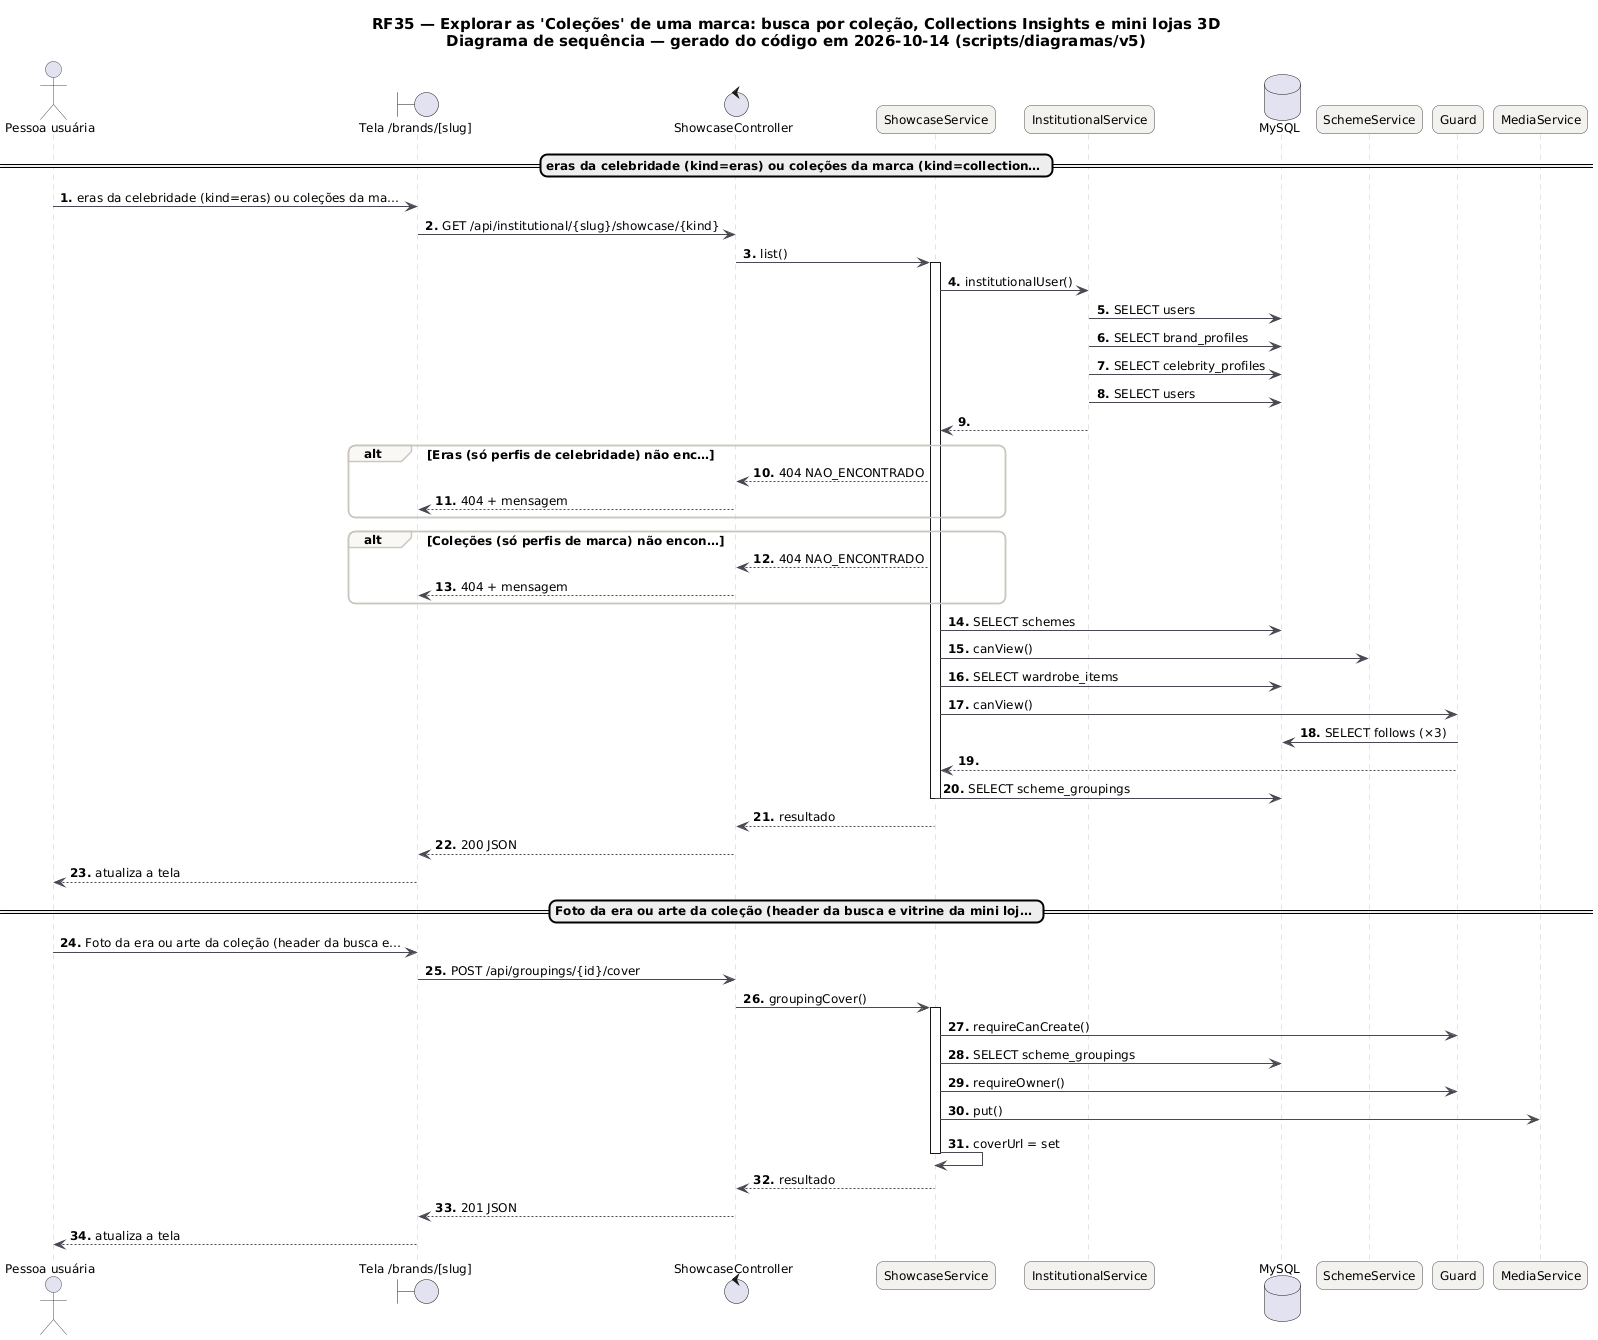

The diagram above was rendered by PlantUML. Its source (embedded in the PNG):
@startuml RF35_Sequencia
skinparam backgroundColor #FFFFFF
skinparam shadowing false
skinparam defaultFontName "DejaVu Sans"
skinparam defaultFontSize 12
skinparam titleFontSize 15
skinparam roundcorner 14
skinparam ArrowColor #52606D
skinparam note {
  BackgroundColor #FFFDEB
  BorderColor #D8CE78
  FontColor #554F24
}
skinparam sequence {
  ArrowColor #4A4852
  LifeLineBorderColor #CBC6BE
  ParticipantBackgroundColor #F4F2EF
  ParticipantBorderColor #4A4852
  ActorBorderColor #4A4852
  GroupBorderColor #CBC6BE
  GroupBackgroundColor #FAF8F5
}
autonumber "<b>0."
title RF35 — Explorar as 'Coleções' de uma marca: busca por coleção, Collections Insights e mini lojas 3D\nDiagrama de sequência — gerado do código em 2026-10-14 (scripts/diagramas/v5)

actor "Pessoa usuária" as U
boundary "Tela /brands/[slug]" as P
control "ShowcaseController" as ShowcaseController
participant "ShowcaseService" as ShowcaseService
participant "InstitutionalService" as InstitutionalService
database "MySQL" as DB_MySQL
participant "SchemeService" as SchemeService
participant "Guard" as Guard
participant "MediaService" as MediaService
== eras da celebridade (kind=eras) ou coleções da marca (kind=collection… ==
U -> P : eras da celebridade (kind=eras) ou coleções da ma…
P -> ShowcaseController : GET /api/institutional/{slug}/showcase/{kind}
ShowcaseController -> ShowcaseService : list()
activate ShowcaseService
ShowcaseService -> InstitutionalService : institutionalUser()
InstitutionalService -> DB_MySQL : SELECT users
InstitutionalService -> DB_MySQL : SELECT brand_profiles
InstitutionalService -> DB_MySQL : SELECT celebrity_profiles
InstitutionalService -> DB_MySQL : SELECT users
InstitutionalService --> ShowcaseService
alt Eras (só perfis de celebridade) não enc…
ShowcaseService --> ShowcaseController : 404 NAO_ENCONTRADO
ShowcaseController --> P : 404 + mensagem
end
alt Coleções (só perfis de marca) não encon…
ShowcaseService --> ShowcaseController : 404 NAO_ENCONTRADO
ShowcaseController --> P : 404 + mensagem
end
ShowcaseService -> DB_MySQL : SELECT schemes
ShowcaseService -> SchemeService : canView()
ShowcaseService -> DB_MySQL : SELECT wardrobe_items
ShowcaseService -> Guard : canView()
Guard -> DB_MySQL : SELECT follows (×3)
Guard --> ShowcaseService
ShowcaseService -> DB_MySQL : SELECT scheme_groupings
deactivate ShowcaseService
ShowcaseService --> ShowcaseController : resultado
ShowcaseController --> P : 200 JSON
P --> U : atualiza a tela
== Foto da era ou arte da coleção (header da busca e vitrine da mini loj… ==
U -> P : Foto da era ou arte da coleção (header da busca e…
P -> ShowcaseController : POST /api/groupings/{id}/cover
ShowcaseController -> ShowcaseService : groupingCover()
activate ShowcaseService
ShowcaseService -> Guard : requireCanCreate()
ShowcaseService -> DB_MySQL : SELECT scheme_groupings
ShowcaseService -> Guard : requireOwner()
ShowcaseService -> MediaService : put()
ShowcaseService -> ShowcaseService : coverUrl = set
deactivate ShowcaseService
ShowcaseService --> ShowcaseController : resultado
ShowcaseController --> P : 201 JSON
P --> U : atualiza a tela
@enduml